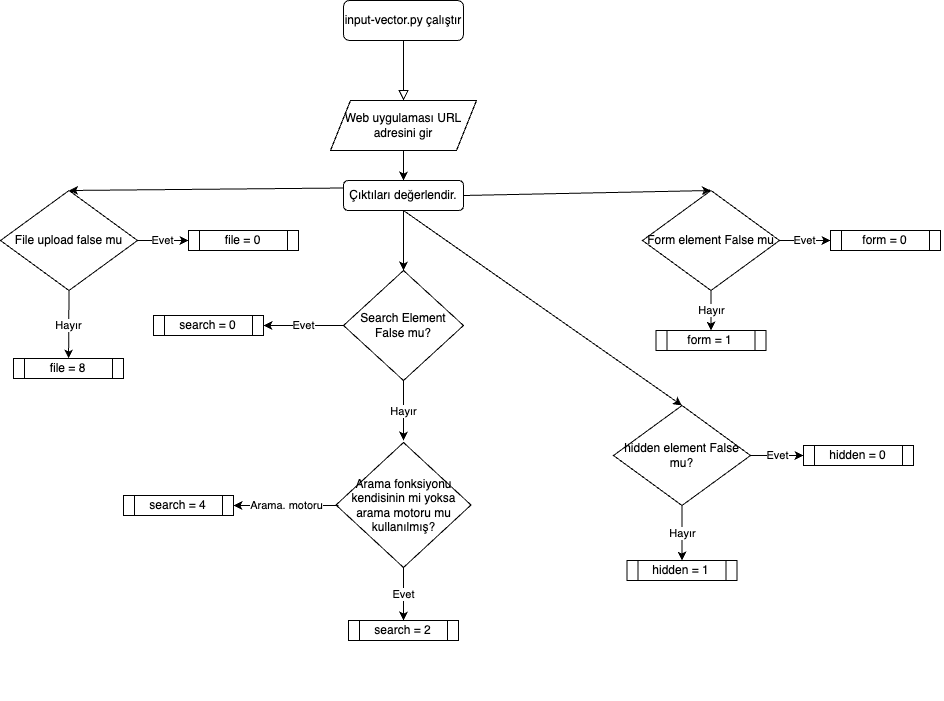

The diagram above was exported from draw.io. Its source (the exported page's mxGraphModel, read from the mxfile embedded in the PNG):
<mxGraphModel dx="1795" dy="969" grid="1" gridSize="10" guides="1" tooltips="1" connect="1" arrows="1" fold="1" page="1" pageScale="1" pageWidth="827" pageHeight="1169" math="0" shadow="0">
  <root>
    <mxCell id="WIyWlLk6GJQsqaUBKTNV-0" />
    <mxCell id="WIyWlLk6GJQsqaUBKTNV-1" parent="WIyWlLk6GJQsqaUBKTNV-0" />
    <mxCell id="WIyWlLk6GJQsqaUBKTNV-2" value="" style="rounded=0;html=1;jettySize=auto;orthogonalLoop=1;fontSize=11;endArrow=block;endFill=0;endSize=8;strokeWidth=1;shadow=0;labelBackgroundColor=none;edgeStyle=orthogonalEdgeStyle;entryX=0.5;entryY=0;entryDx=0;entryDy=0;" parent="WIyWlLk6GJQsqaUBKTNV-1" source="WIyWlLk6GJQsqaUBKTNV-3" target="aZWMBut40UA3kC536MLn-1" edge="1">
      <mxGeometry relative="1" as="geometry" />
    </mxCell>
    <mxCell id="WIyWlLk6GJQsqaUBKTNV-3" value="input-vector.py çalıştır" style="rounded=1;whiteSpace=wrap;html=1;fontSize=12;glass=0;strokeWidth=1;shadow=0;" parent="WIyWlLk6GJQsqaUBKTNV-1" vertex="1">
      <mxGeometry x="200" y="80" width="120" height="40" as="geometry" />
    </mxCell>
    <mxCell id="aZWMBut40UA3kC536MLn-1" value="Web uygulaması URL adresini gir" style="shape=parallelogram;perimeter=parallelogramPerimeter;whiteSpace=wrap;html=1;fixedSize=1;" vertex="1" parent="WIyWlLk6GJQsqaUBKTNV-1">
      <mxGeometry x="187" y="180" width="146" height="50" as="geometry" />
    </mxCell>
    <mxCell id="aZWMBut40UA3kC536MLn-7" value="hidden element False mu?" style="rhombus;whiteSpace=wrap;html=1;" vertex="1" parent="WIyWlLk6GJQsqaUBKTNV-1">
      <mxGeometry x="470" y="485" width="137" height="100" as="geometry" />
    </mxCell>
    <mxCell id="aZWMBut40UA3kC536MLn-9" value="Evet" style="endArrow=classic;html=1;rounded=0;exitX=1;exitY=0.5;exitDx=0;exitDy=0;" edge="1" parent="WIyWlLk6GJQsqaUBKTNV-1" source="aZWMBut40UA3kC536MLn-7" target="aZWMBut40UA3kC536MLn-10">
      <mxGeometry width="50" height="50" relative="1" as="geometry">
        <mxPoint x="629" y="460" as="sourcePoint" />
        <mxPoint x="689" y="460" as="targetPoint" />
      </mxGeometry>
    </mxCell>
    <mxCell id="aZWMBut40UA3kC536MLn-10" value="hidden = 0" style="shape=process;whiteSpace=wrap;html=1;backgroundOutline=1;" vertex="1" parent="WIyWlLk6GJQsqaUBKTNV-1">
      <mxGeometry x="660" y="525" width="110" height="20" as="geometry" />
    </mxCell>
    <mxCell id="aZWMBut40UA3kC536MLn-11" value="Hayır" style="endArrow=classic;html=1;rounded=0;exitX=0.5;exitY=1;exitDx=0;exitDy=0;" edge="1" parent="WIyWlLk6GJQsqaUBKTNV-1" target="aZWMBut40UA3kC536MLn-12" source="aZWMBut40UA3kC536MLn-7">
      <mxGeometry width="50" height="50" relative="1" as="geometry">
        <mxPoint x="309" y="460" as="sourcePoint" />
        <mxPoint x="350" y="460" as="targetPoint" />
      </mxGeometry>
    </mxCell>
    <mxCell id="aZWMBut40UA3kC536MLn-12" value="hidden = 1" style="shape=process;whiteSpace=wrap;html=1;backgroundOutline=1;" vertex="1" parent="WIyWlLk6GJQsqaUBKTNV-1">
      <mxGeometry x="483.5" y="640" width="110" height="20" as="geometry" />
    </mxCell>
    <mxCell id="aZWMBut40UA3kC536MLn-14" value="Çıktıları değerlendir." style="rounded=1;whiteSpace=wrap;html=1;" vertex="1" parent="WIyWlLk6GJQsqaUBKTNV-1">
      <mxGeometry x="200" y="260" width="120" height="30" as="geometry" />
    </mxCell>
    <mxCell id="aZWMBut40UA3kC536MLn-15" value="" style="endArrow=classic;html=1;rounded=0;exitX=0.5;exitY=1;exitDx=0;exitDy=0;entryX=0.5;entryY=0;entryDx=0;entryDy=0;" edge="1" parent="WIyWlLk6GJQsqaUBKTNV-1" source="aZWMBut40UA3kC536MLn-1" target="aZWMBut40UA3kC536MLn-14">
      <mxGeometry width="50" height="50" relative="1" as="geometry">
        <mxPoint x="320" y="300" as="sourcePoint" />
        <mxPoint x="370" y="250" as="targetPoint" />
      </mxGeometry>
    </mxCell>
    <mxCell id="aZWMBut40UA3kC536MLn-16" value="" style="endArrow=classic;html=1;rounded=0;exitX=0.5;exitY=1;exitDx=0;exitDy=0;entryX=0.5;entryY=0;entryDx=0;entryDy=0;" edge="1" parent="WIyWlLk6GJQsqaUBKTNV-1" source="aZWMBut40UA3kC536MLn-14" target="aZWMBut40UA3kC536MLn-7">
      <mxGeometry width="50" height="50" relative="1" as="geometry">
        <mxPoint x="320" y="300" as="sourcePoint" />
        <mxPoint x="260" y="420" as="targetPoint" />
      </mxGeometry>
    </mxCell>
    <mxCell id="aZWMBut40UA3kC536MLn-17" value="" style="endArrow=classic;html=1;rounded=0;exitX=1;exitY=0.5;exitDx=0;exitDy=0;entryX=0.5;entryY=0;entryDx=0;entryDy=0;" edge="1" parent="WIyWlLk6GJQsqaUBKTNV-1" source="aZWMBut40UA3kC536MLn-14" target="aZWMBut40UA3kC536MLn-18">
      <mxGeometry width="50" height="50" relative="1" as="geometry">
        <mxPoint x="320" y="300" as="sourcePoint" />
        <mxPoint x="400" y="340" as="targetPoint" />
      </mxGeometry>
    </mxCell>
    <mxCell id="aZWMBut40UA3kC536MLn-18" value="Form element False mu" style="rhombus;whiteSpace=wrap;html=1;" vertex="1" parent="WIyWlLk6GJQsqaUBKTNV-1">
      <mxGeometry x="499" y="270" width="137" height="100" as="geometry" />
    </mxCell>
    <mxCell id="aZWMBut40UA3kC536MLn-19" value="Evet" style="endArrow=classic;html=1;rounded=0;exitX=1;exitY=0.5;exitDx=0;exitDy=0;" edge="1" parent="WIyWlLk6GJQsqaUBKTNV-1" source="aZWMBut40UA3kC536MLn-18" target="aZWMBut40UA3kC536MLn-20">
      <mxGeometry width="50" height="50" relative="1" as="geometry">
        <mxPoint x="617" y="320" as="sourcePoint" />
        <mxPoint x="677" y="320" as="targetPoint" />
      </mxGeometry>
    </mxCell>
    <mxCell id="aZWMBut40UA3kC536MLn-20" value="form = 0" style="shape=process;whiteSpace=wrap;html=1;backgroundOutline=1;" vertex="1" parent="WIyWlLk6GJQsqaUBKTNV-1">
      <mxGeometry x="687" y="310" width="110" height="20" as="geometry" />
    </mxCell>
    <mxCell id="aZWMBut40UA3kC536MLn-21" value="Hayır" style="endArrow=classic;html=1;rounded=0;exitX=0.5;exitY=1;exitDx=0;exitDy=0;" edge="1" parent="WIyWlLk6GJQsqaUBKTNV-1" source="aZWMBut40UA3kC536MLn-18" target="aZWMBut40UA3kC536MLn-22">
      <mxGeometry width="50" height="50" relative="1" as="geometry">
        <mxPoint x="297" y="320" as="sourcePoint" />
        <mxPoint x="338" y="320" as="targetPoint" />
      </mxGeometry>
    </mxCell>
    <mxCell id="aZWMBut40UA3kC536MLn-22" value="form = 1" style="shape=process;whiteSpace=wrap;html=1;backgroundOutline=1;" vertex="1" parent="WIyWlLk6GJQsqaUBKTNV-1">
      <mxGeometry x="512.5" y="410" width="110" height="20" as="geometry" />
    </mxCell>
    <mxCell id="aZWMBut40UA3kC536MLn-23" value="" style="endArrow=classic;html=1;rounded=0;exitX=0;exitY=0.25;exitDx=0;exitDy=0;entryX=0.5;entryY=0;entryDx=0;entryDy=0;" edge="1" parent="WIyWlLk6GJQsqaUBKTNV-1" target="aZWMBut40UA3kC536MLn-24" source="aZWMBut40UA3kC536MLn-14">
      <mxGeometry width="50" height="50" relative="1" as="geometry">
        <mxPoint x="155" y="252.5" as="sourcePoint" />
        <mxPoint x="-234" y="290" as="targetPoint" />
      </mxGeometry>
    </mxCell>
    <mxCell id="aZWMBut40UA3kC536MLn-24" value="File upload false mu" style="rhombus;whiteSpace=wrap;html=1;" vertex="1" parent="WIyWlLk6GJQsqaUBKTNV-1">
      <mxGeometry x="-143" y="270" width="137" height="100" as="geometry" />
    </mxCell>
    <mxCell id="aZWMBut40UA3kC536MLn-25" value="Evet" style="endArrow=classic;html=1;rounded=0;exitX=1;exitY=0.5;exitDx=0;exitDy=0;" edge="1" parent="WIyWlLk6GJQsqaUBKTNV-1" source="aZWMBut40UA3kC536MLn-24" target="aZWMBut40UA3kC536MLn-26">
      <mxGeometry width="50" height="50" relative="1" as="geometry">
        <mxPoint x="-25" y="320" as="sourcePoint" />
        <mxPoint x="35" y="320" as="targetPoint" />
      </mxGeometry>
    </mxCell>
    <mxCell id="aZWMBut40UA3kC536MLn-26" value="file = 0" style="shape=process;whiteSpace=wrap;html=1;backgroundOutline=1;" vertex="1" parent="WIyWlLk6GJQsqaUBKTNV-1">
      <mxGeometry x="45" y="310" width="110" height="20" as="geometry" />
    </mxCell>
    <mxCell id="aZWMBut40UA3kC536MLn-27" value="Hayır" style="endArrow=classic;html=1;rounded=0;exitX=0.5;exitY=1;exitDx=0;exitDy=0;" edge="1" parent="WIyWlLk6GJQsqaUBKTNV-1" source="aZWMBut40UA3kC536MLn-24" target="aZWMBut40UA3kC536MLn-28">
      <mxGeometry width="50" height="50" relative="1" as="geometry">
        <mxPoint x="-345" y="320" as="sourcePoint" />
        <mxPoint x="-304" y="320" as="targetPoint" />
      </mxGeometry>
    </mxCell>
    <mxCell id="aZWMBut40UA3kC536MLn-28" value="file = 8" style="shape=process;whiteSpace=wrap;html=1;backgroundOutline=1;" vertex="1" parent="WIyWlLk6GJQsqaUBKTNV-1">
      <mxGeometry x="-130" y="438" width="110" height="20" as="geometry" />
    </mxCell>
    <mxCell id="aZWMBut40UA3kC536MLn-29" value="" style="endArrow=classic;html=1;rounded=0;exitX=0.5;exitY=1;exitDx=0;exitDy=0;" edge="1" parent="WIyWlLk6GJQsqaUBKTNV-1" source="aZWMBut40UA3kC536MLn-14" target="aZWMBut40UA3kC536MLn-30">
      <mxGeometry width="50" height="50" relative="1" as="geometry">
        <mxPoint x="400" y="320" as="sourcePoint" />
        <mxPoint x="260" y="400" as="targetPoint" />
      </mxGeometry>
    </mxCell>
    <mxCell id="aZWMBut40UA3kC536MLn-30" value="Search Element False mu?" style="rhombus;whiteSpace=wrap;html=1;" vertex="1" parent="WIyWlLk6GJQsqaUBKTNV-1">
      <mxGeometry x="200" y="350" width="120" height="110" as="geometry" />
    </mxCell>
    <mxCell id="aZWMBut40UA3kC536MLn-32" value="Evet" style="endArrow=classic;html=1;rounded=0;exitX=0;exitY=0.5;exitDx=0;exitDy=0;entryX=1;entryY=0.5;entryDx=0;entryDy=0;" edge="1" parent="WIyWlLk6GJQsqaUBKTNV-1" source="aZWMBut40UA3kC536MLn-30" target="aZWMBut40UA3kC536MLn-33">
      <mxGeometry width="50" height="50" relative="1" as="geometry">
        <mxPoint x="360" y="420" as="sourcePoint" />
        <mxPoint x="140" y="405" as="targetPoint" />
      </mxGeometry>
    </mxCell>
    <mxCell id="aZWMBut40UA3kC536MLn-33" value="search = 0" style="shape=process;whiteSpace=wrap;html=1;backgroundOutline=1;" vertex="1" parent="WIyWlLk6GJQsqaUBKTNV-1">
      <mxGeometry x="10" y="395" width="110" height="20" as="geometry" />
    </mxCell>
    <mxCell id="aZWMBut40UA3kC536MLn-34" value="Hayır" style="endArrow=classic;html=1;rounded=0;exitX=0.5;exitY=1;exitDx=0;exitDy=0;" edge="1" parent="WIyWlLk6GJQsqaUBKTNV-1" source="aZWMBut40UA3kC536MLn-30">
      <mxGeometry width="50" height="50" relative="1" as="geometry">
        <mxPoint x="200" y="420" as="sourcePoint" />
        <mxPoint x="260" y="520" as="targetPoint" />
      </mxGeometry>
    </mxCell>
    <mxCell id="aZWMBut40UA3kC536MLn-36" value="Arama fonksiyonu kendisinin mi yoksa arama motoru mu kullanılmış?" style="rhombus;whiteSpace=wrap;html=1;" vertex="1" parent="WIyWlLk6GJQsqaUBKTNV-1">
      <mxGeometry x="192.5" y="522" width="135" height="125" as="geometry" />
    </mxCell>
    <mxCell id="aZWMBut40UA3kC536MLn-37" value="Arama. motoru" style="endArrow=classic;html=1;rounded=0;exitX=0;exitY=0.5;exitDx=0;exitDy=0;entryX=1;entryY=0.5;entryDx=0;entryDy=0;" edge="1" parent="WIyWlLk6GJQsqaUBKTNV-1" target="aZWMBut40UA3kC536MLn-38">
      <mxGeometry width="50" height="50" relative="1" as="geometry">
        <mxPoint x="195" y="585" as="sourcePoint" />
        <mxPoint x="135" y="585" as="targetPoint" />
      </mxGeometry>
    </mxCell>
    <mxCell id="aZWMBut40UA3kC536MLn-38" value="search = 4" style="shape=process;whiteSpace=wrap;html=1;backgroundOutline=1;" vertex="1" parent="WIyWlLk6GJQsqaUBKTNV-1">
      <mxGeometry x="-20" y="575" width="110" height="20" as="geometry" />
    </mxCell>
    <mxCell id="aZWMBut40UA3kC536MLn-39" value="Evet" style="endArrow=classic;html=1;rounded=0;exitX=0.5;exitY=1;exitDx=0;exitDy=0;entryX=0.5;entryY=0;entryDx=0;entryDy=0;" edge="1" parent="WIyWlLk6GJQsqaUBKTNV-1" target="aZWMBut40UA3kC536MLn-40" source="aZWMBut40UA3kC536MLn-36">
      <mxGeometry width="50" height="50" relative="1" as="geometry">
        <mxPoint x="400" y="710" as="sourcePoint" />
        <mxPoint x="340" y="710" as="targetPoint" />
      </mxGeometry>
    </mxCell>
    <mxCell id="aZWMBut40UA3kC536MLn-40" value="search = 2" style="shape=process;whiteSpace=wrap;html=1;backgroundOutline=1;" vertex="1" parent="WIyWlLk6GJQsqaUBKTNV-1">
      <mxGeometry x="205" y="700" width="110" height="20" as="geometry" />
    </mxCell>
    <mxCell id="aZWMBut40UA3kC536MLn-41" value="" style="shape=dataStorage;whiteSpace=wrap;html=1;fixedSize=1;strokeColor=none;strokeWidth=0;fillColor=none;" vertex="1" parent="WIyWlLk6GJQsqaUBKTNV-1">
      <mxGeometry x="-106" y="750" width="906" height="30" as="geometry" />
    </mxCell>
  </root>
</mxGraphModel>